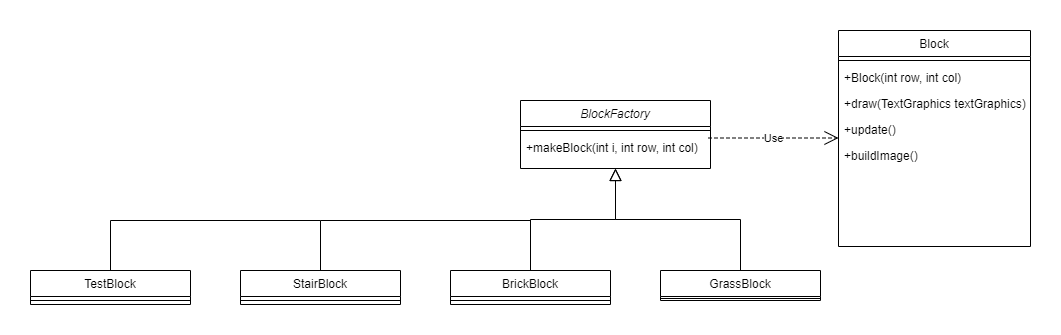

The diagram above was exported from draw.io. Its source (the exported page's mxGraphModel, read from the mxfile embedded in the PNG):
<mxGraphModel dx="2249" dy="705" grid="1" gridSize="10" guides="1" tooltips="1" connect="1" arrows="1" fold="1" page="1" pageScale="1" pageWidth="827" pageHeight="1169" math="0" shadow="0">
  <root>
    <mxCell id="WIyWlLk6GJQsqaUBKTNV-0" />
    <mxCell id="WIyWlLk6GJQsqaUBKTNV-1" parent="WIyWlLk6GJQsqaUBKTNV-0" />
    <mxCell id="zkfFHV4jXpPFQw0GAbJ--0" value="BlockFactory" style="swimlane;fontStyle=2;align=center;verticalAlign=top;childLayout=stackLayout;horizontal=1;startSize=26;horizontalStack=0;resizeParent=1;resizeLast=0;collapsible=1;marginBottom=0;rounded=0;shadow=0;strokeWidth=1;" parent="WIyWlLk6GJQsqaUBKTNV-1" vertex="1">
      <mxGeometry x="190" y="190" width="190" height="68" as="geometry">
        <mxRectangle x="230" y="140" width="160" height="26" as="alternateBounds" />
      </mxGeometry>
    </mxCell>
    <mxCell id="zkfFHV4jXpPFQw0GAbJ--4" value="" style="line;html=1;strokeWidth=1;align=left;verticalAlign=middle;spacingTop=-1;spacingLeft=3;spacingRight=3;rotatable=0;labelPosition=right;points=[];portConstraint=eastwest;" parent="zkfFHV4jXpPFQw0GAbJ--0" vertex="1">
      <mxGeometry y="26" width="190" height="8" as="geometry" />
    </mxCell>
    <mxCell id="zkfFHV4jXpPFQw0GAbJ--5" value="+makeBlock(int i, int row, int col)" style="text;align=left;verticalAlign=top;spacingLeft=4;spacingRight=4;overflow=hidden;rotatable=0;points=[[0,0.5],[1,0.5]];portConstraint=eastwest;fontColor=#000000;" parent="zkfFHV4jXpPFQw0GAbJ--0" vertex="1">
      <mxGeometry y="34" width="190" height="26" as="geometry" />
    </mxCell>
    <mxCell id="zkfFHV4jXpPFQw0GAbJ--6" value="BrickBlock" style="swimlane;fontStyle=0;align=center;verticalAlign=top;childLayout=stackLayout;horizontal=1;startSize=26;horizontalStack=0;resizeParent=1;resizeLast=0;collapsible=1;marginBottom=0;rounded=0;shadow=0;strokeWidth=1;" parent="WIyWlLk6GJQsqaUBKTNV-1" vertex="1">
      <mxGeometry x="120" y="360" width="160" height="34" as="geometry">
        <mxRectangle x="130" y="380" width="160" height="26" as="alternateBounds" />
      </mxGeometry>
    </mxCell>
    <mxCell id="zkfFHV4jXpPFQw0GAbJ--9" value="" style="line;html=1;strokeWidth=1;align=left;verticalAlign=middle;spacingTop=-1;spacingLeft=3;spacingRight=3;rotatable=0;labelPosition=right;points=[];portConstraint=eastwest;" parent="zkfFHV4jXpPFQw0GAbJ--6" vertex="1">
      <mxGeometry y="26" width="160" height="8" as="geometry" />
    </mxCell>
    <mxCell id="zkfFHV4jXpPFQw0GAbJ--12" value="" style="endArrow=block;endSize=10;endFill=0;shadow=0;strokeWidth=1;rounded=0;edgeStyle=elbowEdgeStyle;elbow=vertical;" parent="WIyWlLk6GJQsqaUBKTNV-1" source="zkfFHV4jXpPFQw0GAbJ--6" target="zkfFHV4jXpPFQw0GAbJ--0" edge="1">
      <mxGeometry width="160" relative="1" as="geometry">
        <mxPoint x="200" y="203" as="sourcePoint" />
        <mxPoint x="200" y="203" as="targetPoint" />
      </mxGeometry>
    </mxCell>
    <mxCell id="zkfFHV4jXpPFQw0GAbJ--13" value="GrassBlock&#10;" style="swimlane;fontStyle=0;align=center;verticalAlign=top;childLayout=stackLayout;horizontal=1;startSize=26;horizontalStack=0;resizeParent=1;resizeLast=0;collapsible=1;marginBottom=0;rounded=0;shadow=0;strokeWidth=1;" parent="WIyWlLk6GJQsqaUBKTNV-1" vertex="1">
      <mxGeometry x="330" y="360" width="160" height="30" as="geometry">
        <mxRectangle x="340" y="380" width="170" height="26" as="alternateBounds" />
      </mxGeometry>
    </mxCell>
    <mxCell id="zkfFHV4jXpPFQw0GAbJ--15" value="" style="line;html=1;strokeWidth=1;align=left;verticalAlign=middle;spacingTop=-1;spacingLeft=3;spacingRight=3;rotatable=0;labelPosition=right;points=[];portConstraint=eastwest;" parent="zkfFHV4jXpPFQw0GAbJ--13" vertex="1">
      <mxGeometry y="26" width="160" height="4" as="geometry" />
    </mxCell>
    <mxCell id="zkfFHV4jXpPFQw0GAbJ--16" value="" style="endArrow=block;endSize=10;endFill=0;shadow=0;strokeWidth=1;rounded=0;edgeStyle=elbowEdgeStyle;elbow=vertical;" parent="WIyWlLk6GJQsqaUBKTNV-1" source="zkfFHV4jXpPFQw0GAbJ--13" target="zkfFHV4jXpPFQw0GAbJ--0" edge="1">
      <mxGeometry width="160" relative="1" as="geometry">
        <mxPoint x="210" y="373" as="sourcePoint" />
        <mxPoint x="310" y="271" as="targetPoint" />
      </mxGeometry>
    </mxCell>
    <mxCell id="zkfFHV4jXpPFQw0GAbJ--17" value="Block&#10;" style="swimlane;fontStyle=0;align=center;verticalAlign=top;childLayout=stackLayout;horizontal=1;startSize=26;horizontalStack=0;resizeParent=1;resizeLast=0;collapsible=1;marginBottom=0;rounded=0;shadow=0;strokeWidth=1;" parent="WIyWlLk6GJQsqaUBKTNV-1" vertex="1">
      <mxGeometry x="508" y="120" width="192" height="216" as="geometry">
        <mxRectangle x="550" y="140" width="160" height="26" as="alternateBounds" />
      </mxGeometry>
    </mxCell>
    <mxCell id="zkfFHV4jXpPFQw0GAbJ--23" value="" style="line;html=1;strokeWidth=1;align=left;verticalAlign=middle;spacingTop=-1;spacingLeft=3;spacingRight=3;rotatable=0;labelPosition=right;points=[];portConstraint=eastwest;" parent="zkfFHV4jXpPFQw0GAbJ--17" vertex="1">
      <mxGeometry y="26" width="192" height="8" as="geometry" />
    </mxCell>
    <mxCell id="zkfFHV4jXpPFQw0GAbJ--24" value="+Block(int row, int col)" style="text;align=left;verticalAlign=top;spacingLeft=4;spacingRight=4;overflow=hidden;rotatable=0;points=[[0,0.5],[1,0.5]];portConstraint=eastwest;" parent="zkfFHV4jXpPFQw0GAbJ--17" vertex="1">
      <mxGeometry y="34" width="192" height="26" as="geometry" />
    </mxCell>
    <mxCell id="zkfFHV4jXpPFQw0GAbJ--25" value="+draw(TextGraphics textGraphics)" style="text;align=left;verticalAlign=top;spacingLeft=4;spacingRight=4;overflow=hidden;rotatable=0;points=[[0,0.5],[1,0.5]];portConstraint=eastwest;fontColor=#000000;" parent="zkfFHV4jXpPFQw0GAbJ--17" vertex="1">
      <mxGeometry y="60" width="192" height="26" as="geometry" />
    </mxCell>
    <mxCell id="b9CyQMDwNe7EkIlhCz52-9" value="+update()" style="text;align=left;verticalAlign=top;spacingLeft=4;spacingRight=4;overflow=hidden;rotatable=0;points=[[0,0.5],[1,0.5]];portConstraint=eastwest;fontColor=#000000;" vertex="1" parent="zkfFHV4jXpPFQw0GAbJ--17">
      <mxGeometry y="86" width="192" height="26" as="geometry" />
    </mxCell>
    <mxCell id="b9CyQMDwNe7EkIlhCz52-10" value="+buildImage()" style="text;align=left;verticalAlign=top;spacingLeft=4;spacingRight=4;overflow=hidden;rotatable=0;points=[[0,0.5],[1,0.5]];portConstraint=eastwest;fontColor=#000000;" vertex="1" parent="zkfFHV4jXpPFQw0GAbJ--17">
      <mxGeometry y="112" width="192" height="26" as="geometry" />
    </mxCell>
    <mxCell id="b9CyQMDwNe7EkIlhCz52-0" value="StairBlock" style="swimlane;fontStyle=0;align=center;verticalAlign=top;childLayout=stackLayout;horizontal=1;startSize=26;horizontalStack=0;resizeParent=1;resizeParentMax=0;resizeLast=0;collapsible=1;marginBottom=0;fontColor=#000000;" vertex="1" parent="WIyWlLk6GJQsqaUBKTNV-1">
      <mxGeometry x="-90" y="360" width="160" height="34" as="geometry" />
    </mxCell>
    <mxCell id="b9CyQMDwNe7EkIlhCz52-2" value="" style="line;strokeWidth=1;fillColor=none;align=left;verticalAlign=middle;spacingTop=-1;spacingLeft=3;spacingRight=3;rotatable=0;labelPosition=right;points=[];portConstraint=eastwest;fontColor=#000000;" vertex="1" parent="b9CyQMDwNe7EkIlhCz52-0">
      <mxGeometry y="26" width="160" height="8" as="geometry" />
    </mxCell>
    <mxCell id="b9CyQMDwNe7EkIlhCz52-4" value="TestBlock" style="swimlane;fontStyle=0;align=center;verticalAlign=top;childLayout=stackLayout;horizontal=1;startSize=26;horizontalStack=0;resizeParent=1;resizeParentMax=0;resizeLast=0;collapsible=1;marginBottom=0;fontColor=#000000;" vertex="1" parent="WIyWlLk6GJQsqaUBKTNV-1">
      <mxGeometry x="-300" y="360" width="160" height="34" as="geometry" />
    </mxCell>
    <mxCell id="b9CyQMDwNe7EkIlhCz52-6" value="" style="line;strokeWidth=1;fillColor=none;align=left;verticalAlign=middle;spacingTop=-1;spacingLeft=3;spacingRight=3;rotatable=0;labelPosition=right;points=[];portConstraint=eastwest;fontColor=#000000;" vertex="1" parent="b9CyQMDwNe7EkIlhCz52-4">
      <mxGeometry y="26" width="160" height="8" as="geometry" />
    </mxCell>
    <mxCell id="b9CyQMDwNe7EkIlhCz52-8" value="Use" style="endArrow=open;endSize=12;dashed=1;html=1;rounded=0;fontColor=#000000;" edge="1" parent="WIyWlLk6GJQsqaUBKTNV-1">
      <mxGeometry width="160" relative="1" as="geometry">
        <mxPoint x="378" y="227.5" as="sourcePoint" />
        <mxPoint x="508" y="227.5" as="targetPoint" />
        <Array as="points">
          <mxPoint x="438" y="227.5" />
        </Array>
      </mxGeometry>
    </mxCell>
    <mxCell id="b9CyQMDwNe7EkIlhCz52-11" value="" style="endArrow=none;html=1;rounded=0;fontColor=#000000;exitX=0.5;exitY=0;exitDx=0;exitDy=0;" edge="1" parent="WIyWlLk6GJQsqaUBKTNV-1" source="b9CyQMDwNe7EkIlhCz52-0">
      <mxGeometry width="50" height="50" relative="1" as="geometry">
        <mxPoint x="150" y="360" as="sourcePoint" />
        <mxPoint x="200" y="310" as="targetPoint" />
        <Array as="points">
          <mxPoint x="-10" y="310" />
        </Array>
      </mxGeometry>
    </mxCell>
    <mxCell id="b9CyQMDwNe7EkIlhCz52-12" value="" style="endArrow=none;html=1;rounded=0;fontColor=#000000;exitX=0.5;exitY=0;exitDx=0;exitDy=0;" edge="1" parent="WIyWlLk6GJQsqaUBKTNV-1" source="b9CyQMDwNe7EkIlhCz52-4">
      <mxGeometry width="50" height="50" relative="1" as="geometry">
        <mxPoint x="390" y="390" as="sourcePoint" />
        <mxPoint x="-10" y="310" as="targetPoint" />
        <Array as="points">
          <mxPoint x="-220" y="310" />
        </Array>
      </mxGeometry>
    </mxCell>
  </root>
</mxGraphModel>